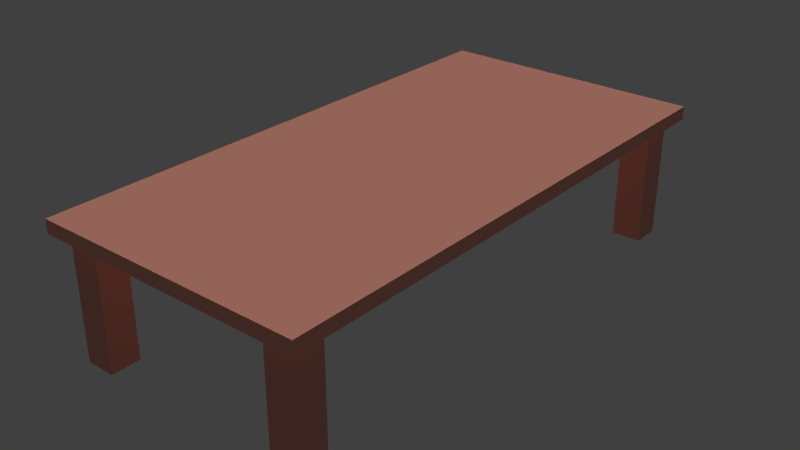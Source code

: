 # Source: table_01_mockup.blend  (saved by Blender 2.78.0; exported with 4.5.12 LTS)
import bpy
from mathutils import Matrix  # noqa: F401  (used for matrix-valued properties, if any)

bpy.ops.wm.read_factory_settings(use_empty=True)
scene = bpy.context.scene
scene.name = 'Scene'

# ---- collections
col_collection_1 = bpy.data.collections.new('Collection 1'); scene.collection.children.link(col_collection_1)

# ---- materials (node trees are filled in below, after node groups)
mat_table_01_material = bpy.data.materials.new('table_01_material')
mat_table_01_material.alpha_threshold = 0.0
mat_table_01_material.use_transparent_shadow = False
mat_table_01_material.diffuse_color = (0.8, 0.3402, 0.2617, 1.0)
mat_table_01_material.roughness = 0.5
mat_table_01_material.specular_intensity = 0.0

# ---- material node trees

# ---- world
world_world = bpy.data.worlds.new('World'); scene.world = world_world
world_world.color = (0.05088, 0.05088, 0.05088)
world_world.use_sun_shadow = False
world_world.sun_shadow_jitter_overblur = 0.0
world_world.cycles.sampling_method = 'MANUAL'

# ---- lights
light_hemi_001 = bpy.data.lights.new('Hemi.001', 'SUN')
light_hemi_001.transmission_factor = 0.0
light_hemi_001.angle = 0.1993
light_hemi_001.energy = 0.5
light_hemi_001.shadow_buffer_clip_start = 0.5
light_hemi_001.shadow_soft_size = 0.1
light_hemi_001.shadow_cascade_max_distance = 1000.0
light_hemi = bpy.data.lights.new('Hemi', 'SUN')
light_hemi.transmission_factor = 0.0
light_hemi.angle = 0.1993
light_hemi.energy = 1.0
light_hemi.shadow_buffer_clip_start = 0.5
light_hemi.shadow_soft_size = 0.1
light_hemi.shadow_cascade_max_distance = 1000.0

# ---- meshes
me_plane_001 = bpy.data.meshes.new('Plane.001')
me_plane_001.from_pydata([(0.3452, 0.8452, 0.4769), (0.4548, 0.8452, 0.4769), (0.3452, 0.9548, 0.4769), (0.4548, 0.9548, 0.4769), (-0.4548, 0.8452, 0.4769), (-0.3452, 0.8452, 0.4769), (-0.4548, 0.9548, 0.4769), (-0.3452, 0.9548, 0.4769), (-0.4548, -0.9548, 0.4769), (-0.3452, -0.9548, 0.4769), (-0.4548, -0.8452, 0.4769), (-0.3452, -0.8452, 0.4769), (0.3452, -0.9548, 0.4769), (0.4548, -0.9548, 0.4769), (0.3452, -0.8452, 0.4769), (0.4548, -0.8452, 0.4769), (0.3452, 0.9548, 0.0), (0.3452, 0.8452, 0.0), (0.4548, 0.8452, 0.0), (0.4548, 0.9548, 0.0), (-0.4548, 0.9548, 0.0), (-0.4548, 0.8452, 0.0), (-0.3452, 0.8452, 0.0), (-0.3452, 0.9548, 0.0), (-0.4548, -0.8452, 5.96e-08), (-0.4548, -0.9548, 5.96e-08), (-0.3452, -0.9548, 5.96e-08), (-0.3452, -0.8452, 5.96e-08), (0.3452, -0.8452, 0.0), (0.3452, -0.9548, 0.0), (0.4548, -0.9548, 0.0), (0.4548, -0.8452, 0.0), (-0.5, -1.0, 0.5), (0.5, -1.0, 0.5), (-0.5, 1.0, 0.5), (0.5, 1.0, 0.5), (-0.5, -1.0, 0.45), (0.5, -1.0, 0.45), (-0.5, 1.0, 0.45), (0.5, 1.0, 0.45)], [], [(0, 1, 3, 2), (4, 5, 7, 6), (8, 9, 11, 10), (12, 13, 15, 14), (17, 16, 19, 18), (21, 20, 23, 22), (25, 24, 27, 26), (29, 28, 31, 30), (10, 24, 25, 8), (0, 17, 18, 1), (8, 25, 26, 9), (1, 18, 19, 3), (9, 26, 27, 11), (3, 19, 16, 2), (11, 27, 24, 10), (6, 20, 21, 4), (14, 28, 29, 12), (4, 21, 22, 5), (12, 29, 30, 13), (5, 22, 23, 7), (13, 30, 31, 15), (7, 23, 20, 6), (2, 16, 17, 0), (15, 31, 28, 14), (32, 33, 35, 34), (36, 38, 39, 37), (35, 39, 38, 34), (32, 36, 37, 33), (33, 37, 39, 35), (34, 38, 36, 32)])
me_plane_001.materials.append(mat_table_01_material)
me_plane_001.use_remesh_preserve_volume = False
me_plane_001.use_remesh_preserve_attributes = False
me_plane_001.use_mirror_vertex_groups = False
me_plane_001.update()

# ---- objects
ob_plane_001 = bpy.data.objects.new('Plane.001', me_plane_001)
ob_bottom_light = bpy.data.objects.new('bottom_light', light_hemi_001)
ob_top_height = bpy.data.objects.new('top_height', light_hemi)

# ---- transforms, parenting, visibility, modifiers, constraints
ob_plane_001.location = (0.0, 0.0, 0.0)
ob_plane_001.lineart.crease_threshold = 0.0
ob_bottom_light.location = (0.0, 0.0, -100.0)
ob_bottom_light.rotation_euler = (0.0, 3.142, 0.0)
ob_bottom_light.hide_viewport = True
ob_bottom_light.hide_select = True
ob_bottom_light.lineart.crease_threshold = 0.0
ob_top_height.location = (0.0, 0.0, 100.0)
ob_top_height.hide_viewport = True
ob_top_height.hide_select = True
ob_top_height.lineart.crease_threshold = 0.0

# ---- collection membership
col_collection_1.objects.link(ob_plane_001)
col_collection_1.objects.link(ob_bottom_light)
col_collection_1.objects.link(ob_top_height)

# ---- scene / render settings (as saved in the file)
scene.frame_start = 1; scene.frame_end = 250; scene.frame_set(1)
scene.render.engine = 'BLENDER_EEVEE_NEXT'
scene.render.resolution_percentage = 50
scene.render.dither_intensity = 0.0
scene.cycles.use_denoising = False
scene.cycles.samples = 128
scene.cycles.sampling_pattern = 'TABULATED_SOBOL'
scene.cycles.light_sampling_threshold = 0.0
scene.cycles.use_adaptive_sampling = False
scene.cycles.use_light_tree = False
scene.cycles.blur_glossy = 0.0
scene.cycles.sample_clamp_indirect = 0.0
scene.view_settings.view_transform = 'Standard'
bpy.context.view_layer.update()

# ---- added for rendering (the .blend has no active camera): camera
cam_auto = bpy.data.cameras.new('AutoCamera')
cam_auto.lens = 50.0
cam_auto.sensor_width = 36.0
cam_auto.clip_end = 1000.0
ob_auto_camera = bpy.data.objects.new('AutoCamera', cam_auto)
scene.collection.objects.link(ob_auto_camera)
ob_auto_camera.location = (2.11996, -2.54395, 1.94596)
ob_auto_camera.rotation_euler = (1.09748, -7.21219e-08, 0.694738)
scene.camera = ob_auto_camera
bpy.context.view_layer.update()
